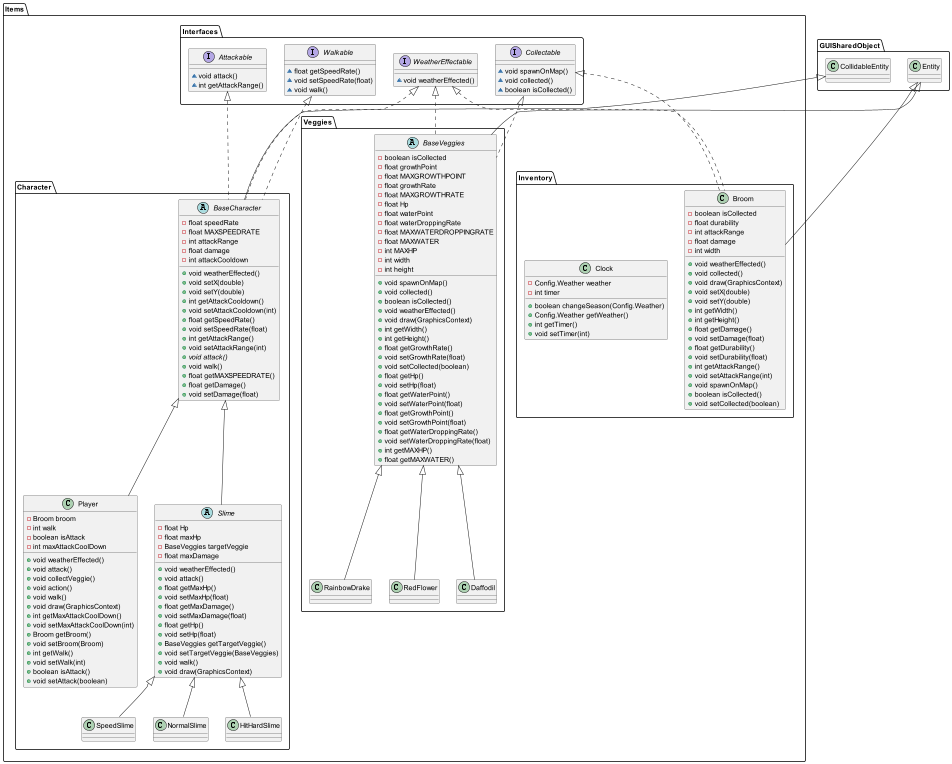

The diagram above was rendered by PlantUML. Its source (embedded in the PNG):
@startuml
interface Items.Interfaces.WeatherEffectable {
~ void weatherEffected()
}
class Items.Character.SpeedSlime {
}
class Items.Character.Player {
- Broom broom
- int walk
- boolean isAttack
- int maxAttackCoolDown
+ void weatherEffected()
+ void attack()
+ void collectVeggie()
+ void action()
+ void walk()
+ void draw(GraphicsContext)
+ int getMaxAttackCoolDown()
+ void setMaxAttackCoolDown(int)
+ Broom getBroom()
+ void setBroom(Broom)
+ int getWalk()
+ void setWalk(int)
+ boolean isAttack()
+ void setAttack(boolean)
}
class Items.Veggies.Daffodil {
}
class Items.Inventory.Broom {
- boolean isCollected
- float durability
- int attackRange
- float damage
- int width
+ void weatherEffected()
+ void collected()
+ void draw(GraphicsContext)
+ void setX(double)
+ void setY(double)
+ int getWidth()
+ int getHeight()
+ float getDamage()
+ void setDamage(float)
+ float getDurability()
+ void setDurability(float)
+ int getAttackRange()
+ void setAttackRange(int)
+ void spawnOnMap()
+ boolean isCollected()
+ void setCollected(boolean)
}
class Items.Character.NormalSlime {
}
class Items.Veggies.RainbowDrake {
}
abstract class Items.Character.BaseCharacter {
- float speedRate
- float MAXSPEEDRATE
- int attackRange
- float damage
- int attackCooldown
+ void weatherEffected()
+ void setX(double)
+ void setY(double)
+ int getAttackCooldown()
+ void setAttackCooldown(int)
+ float getSpeedRate()
+ void setSpeedRate(float)
+ int getAttackRange()
+ void setAttackRange(int)
+ {abstract}void attack()
+ void walk()
+ float getMAXSPEEDRATE()
+ float getDamage()
+ void setDamage(float)
}
class Items.Character.HitHardSlime {
}
abstract class Items.Veggies.BaseVeggies {
- boolean isCollected
- float growthPoint
- float MAXGROWTHPOINT
- float growthRate
- float MAXGROWTHRATE
- float Hp
- float waterPoint
- float waterDroppingRate
- float MAXWATERDROPPINGRATE
- float MAXWATER
- int MAXHP
- int width
- int height
+ void spawnOnMap()
+ void collected()
+ boolean isCollected()
+ void weatherEffected()
+ void draw(GraphicsContext)
+ int getWidth()
+ int getHeight()
+ float getGrowthRate()
+ void setGrowthRate(float)
+ void setCollected(boolean)
+ float getHp()
+ void setHp(float)
+ float getWaterPoint()
+ void setWaterPoint(float)
+ float getGrowthPoint()
+ void setGrowthPoint(float)
+ float getWaterDroppingRate()
+ void setWaterDroppingRate(float)
+ int getMAXHP()
+ float getMAXWATER()
}
interface Items.Interfaces.Attackable {
~ void attack()
~ int getAttackRange()
}
class Items.Veggies.RedFlower {
}
interface Items.Interfaces.Collectable {
~ void spawnOnMap()
~ void collected()
~ boolean isCollected()
}
interface Items.Interfaces.Walkable {
~ float getSpeedRate()
~ void setSpeedRate(float)
~ void walk()
}
abstract class Items.Character.Slime {
- float Hp
- float maxHp
- BaseVeggies targetVeggie
- float maxDamage
+ void weatherEffected()
+ void attack()
+ float getMaxHp()
+ void setMaxHp(float)
+ float getMaxDamage()
+ void setMaxDamage(float)
+ float getHp()
+ void setHp(float)
+ BaseVeggies getTargetVeggie()
+ void setTargetVeggie(BaseVeggies)
+ void walk()
+ void draw(GraphicsContext)
}
class Items.Inventory.Clock {
- Config.Weather weather
- int timer
+ boolean changeSeason(Config.Weather)
+ Config.Weather getWeather()
+ int getTimer()
+ void setTimer(int)
}


Items.Character.Slime <|-- Items.Character.SpeedSlime
Items.Character.BaseCharacter <|-- Items.Character.Player
Items.Veggies.BaseVeggies <|-- Items.Veggies.Daffodil
Items.Interfaces.Collectable <|.. Items.Inventory.Broom
Items.Interfaces.WeatherEffectable <|.. Items.Inventory.Broom
GUISharedObject.Entity <|-- Items.Inventory.Broom
Items.Character.Slime <|-- Items.Character.NormalSlime
Items.Veggies.BaseVeggies <|-- Items.Veggies.RainbowDrake
Items.Interfaces.Walkable <|.. Items.Character.BaseCharacter
Items.Interfaces.Attackable <|.. Items.Character.BaseCharacter
Items.Interfaces.WeatherEffectable <|.. Items.Character.BaseCharacter
GUISharedObject.CollidableEntity <|-- Items.Character.BaseCharacter
Items.Character.Slime <|-- Items.Character.HitHardSlime
Items.Interfaces.WeatherEffectable <|.. Items.Veggies.BaseVeggies
Items.Interfaces.Collectable <|.. Items.Veggies.BaseVeggies
GUISharedObject.Entity <|-- Items.Veggies.BaseVeggies
Items.Veggies.BaseVeggies <|-- Items.Veggies.RedFlower
Items.Character.BaseCharacter <|-- Items.Character.Slime
@enduml